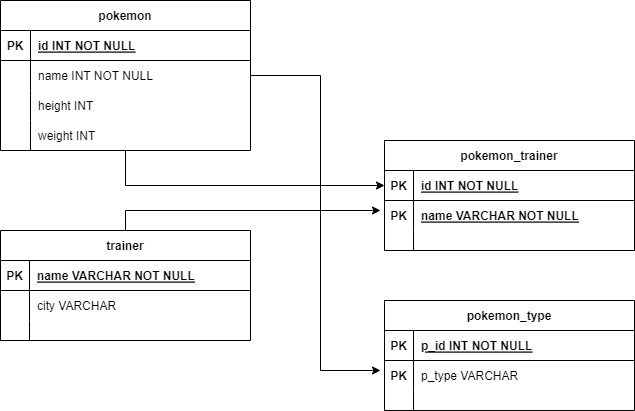

The diagram above was exported from draw.io. Its source (the exported page's mxGraphModel, read from the mxfile embedded in the PNG):
<mxGraphModel dx="1022" dy="468" grid="1" gridSize="10" guides="1" tooltips="1" connect="1" arrows="1" fold="1" page="1" pageScale="1" pageWidth="827" pageHeight="1169" math="0" shadow="0">
  <root>
    <mxCell id="0" />
    <mxCell id="1" parent="0" />
    <mxCell id="w4ulwMgBXYqWQCAhgSmi-1" style="edgeStyle=orthogonalEdgeStyle;rounded=0;orthogonalLoop=1;jettySize=auto;html=1;entryX=0;entryY=0.5;entryDx=0;entryDy=0;" edge="1" parent="1" source="w4ulwMgBXYqWQCAhgSmi-3" target="w4ulwMgBXYqWQCAhgSmi-28">
      <mxGeometry relative="1" as="geometry" />
    </mxCell>
    <mxCell id="w4ulwMgBXYqWQCAhgSmi-2" style="edgeStyle=orthogonalEdgeStyle;rounded=0;orthogonalLoop=1;jettySize=auto;html=1;" edge="1" parent="1" source="w4ulwMgBXYqWQCAhgSmi-3">
      <mxGeometry relative="1" as="geometry">
        <mxPoint x="410" y="420" as="targetPoint" />
        <Array as="points">
          <mxPoint x="350" y="125" />
          <mxPoint x="350" y="420" />
        </Array>
      </mxGeometry>
    </mxCell>
    <mxCell id="w4ulwMgBXYqWQCAhgSmi-3" value="pokemon" style="shape=table;startSize=30;container=1;collapsible=1;childLayout=tableLayout;fixedRows=1;rowLines=0;fontStyle=1;align=center;resizeLast=1;" vertex="1" parent="1">
      <mxGeometry x="30" y="50" width="250" height="150" as="geometry" />
    </mxCell>
    <mxCell id="w4ulwMgBXYqWQCAhgSmi-4" value="" style="shape=partialRectangle;collapsible=0;dropTarget=0;pointerEvents=0;fillColor=none;points=[[0,0.5],[1,0.5]];portConstraint=eastwest;top=0;left=0;right=0;bottom=1;" vertex="1" parent="w4ulwMgBXYqWQCAhgSmi-3">
      <mxGeometry y="30" width="250" height="30" as="geometry" />
    </mxCell>
    <mxCell id="w4ulwMgBXYqWQCAhgSmi-5" value="PK" style="shape=partialRectangle;overflow=hidden;connectable=0;fillColor=none;top=0;left=0;bottom=0;right=0;fontStyle=1;" vertex="1" parent="w4ulwMgBXYqWQCAhgSmi-4">
      <mxGeometry width="30" height="30" as="geometry">
        <mxRectangle width="30" height="30" as="alternateBounds" />
      </mxGeometry>
    </mxCell>
    <mxCell id="w4ulwMgBXYqWQCAhgSmi-6" value="id INT NOT NULL " style="shape=partialRectangle;overflow=hidden;connectable=0;fillColor=none;top=0;left=0;bottom=0;right=0;align=left;spacingLeft=6;fontStyle=5;" vertex="1" parent="w4ulwMgBXYqWQCAhgSmi-4">
      <mxGeometry x="30" width="220" height="30" as="geometry">
        <mxRectangle width="220" height="30" as="alternateBounds" />
      </mxGeometry>
    </mxCell>
    <mxCell id="w4ulwMgBXYqWQCAhgSmi-7" value="" style="shape=partialRectangle;collapsible=0;dropTarget=0;pointerEvents=0;fillColor=none;points=[[0,0.5],[1,0.5]];portConstraint=eastwest;top=0;left=0;right=0;bottom=0;" vertex="1" parent="w4ulwMgBXYqWQCAhgSmi-3">
      <mxGeometry y="60" width="250" height="30" as="geometry" />
    </mxCell>
    <mxCell id="w4ulwMgBXYqWQCAhgSmi-8" value="" style="shape=partialRectangle;overflow=hidden;connectable=0;fillColor=none;top=0;left=0;bottom=0;right=0;" vertex="1" parent="w4ulwMgBXYqWQCAhgSmi-7">
      <mxGeometry width="30" height="30" as="geometry">
        <mxRectangle width="30" height="30" as="alternateBounds" />
      </mxGeometry>
    </mxCell>
    <mxCell id="w4ulwMgBXYqWQCAhgSmi-9" value="name INT NOT NULL" style="shape=partialRectangle;overflow=hidden;connectable=0;fillColor=none;top=0;left=0;bottom=0;right=0;align=left;spacingLeft=6;" vertex="1" parent="w4ulwMgBXYqWQCAhgSmi-7">
      <mxGeometry x="30" width="220" height="30" as="geometry">
        <mxRectangle width="220" height="30" as="alternateBounds" />
      </mxGeometry>
    </mxCell>
    <mxCell id="w4ulwMgBXYqWQCAhgSmi-10" style="shape=partialRectangle;collapsible=0;dropTarget=0;pointerEvents=0;fillColor=none;points=[[0,0.5],[1,0.5]];portConstraint=eastwest;top=0;left=0;right=0;bottom=0;" vertex="1" parent="w4ulwMgBXYqWQCAhgSmi-3">
      <mxGeometry y="90" width="250" height="30" as="geometry" />
    </mxCell>
    <mxCell id="w4ulwMgBXYqWQCAhgSmi-11" style="shape=partialRectangle;overflow=hidden;connectable=0;fillColor=none;top=0;left=0;bottom=0;right=0;" vertex="1" parent="w4ulwMgBXYqWQCAhgSmi-10">
      <mxGeometry width="30" height="30" as="geometry">
        <mxRectangle width="30" height="30" as="alternateBounds" />
      </mxGeometry>
    </mxCell>
    <mxCell id="w4ulwMgBXYqWQCAhgSmi-12" value="height INT" style="shape=partialRectangle;overflow=hidden;connectable=0;fillColor=none;top=0;left=0;bottom=0;right=0;align=left;spacingLeft=6;" vertex="1" parent="w4ulwMgBXYqWQCAhgSmi-10">
      <mxGeometry x="30" width="220" height="30" as="geometry">
        <mxRectangle width="220" height="30" as="alternateBounds" />
      </mxGeometry>
    </mxCell>
    <mxCell id="w4ulwMgBXYqWQCAhgSmi-13" style="shape=partialRectangle;collapsible=0;dropTarget=0;pointerEvents=0;fillColor=none;points=[[0,0.5],[1,0.5]];portConstraint=eastwest;top=0;left=0;right=0;bottom=0;" vertex="1" parent="w4ulwMgBXYqWQCAhgSmi-3">
      <mxGeometry y="120" width="250" height="30" as="geometry" />
    </mxCell>
    <mxCell id="w4ulwMgBXYqWQCAhgSmi-14" style="shape=partialRectangle;overflow=hidden;connectable=0;fillColor=none;top=0;left=0;bottom=0;right=0;" vertex="1" parent="w4ulwMgBXYqWQCAhgSmi-13">
      <mxGeometry width="30" height="30" as="geometry">
        <mxRectangle width="30" height="30" as="alternateBounds" />
      </mxGeometry>
    </mxCell>
    <mxCell id="w4ulwMgBXYqWQCAhgSmi-15" value="weight INT" style="shape=partialRectangle;overflow=hidden;connectable=0;fillColor=none;top=0;left=0;bottom=0;right=0;align=left;spacingLeft=6;" vertex="1" parent="w4ulwMgBXYqWQCAhgSmi-13">
      <mxGeometry x="30" width="220" height="30" as="geometry">
        <mxRectangle width="220" height="30" as="alternateBounds" />
      </mxGeometry>
    </mxCell>
    <mxCell id="w4ulwMgBXYqWQCAhgSmi-16" style="edgeStyle=orthogonalEdgeStyle;rounded=0;orthogonalLoop=1;jettySize=auto;html=1;exitX=0.5;exitY=0;exitDx=0;exitDy=0;" edge="1" parent="1" source="w4ulwMgBXYqWQCAhgSmi-17">
      <mxGeometry relative="1" as="geometry">
        <mxPoint x="150" y="280" as="sourcePoint" />
        <mxPoint x="410" y="260" as="targetPoint" />
        <Array as="points">
          <mxPoint x="155" y="260" />
        </Array>
      </mxGeometry>
    </mxCell>
    <mxCell id="w4ulwMgBXYqWQCAhgSmi-17" value="trainer" style="shape=table;startSize=30;container=1;collapsible=1;childLayout=tableLayout;fixedRows=1;rowLines=0;fontStyle=1;align=center;resizeLast=1;" vertex="1" parent="1">
      <mxGeometry x="30" y="280" width="250" height="110" as="geometry" />
    </mxCell>
    <mxCell id="w4ulwMgBXYqWQCAhgSmi-18" value="" style="shape=partialRectangle;collapsible=0;dropTarget=0;pointerEvents=0;fillColor=none;points=[[0,0.5],[1,0.5]];portConstraint=eastwest;top=0;left=0;right=0;bottom=1;" vertex="1" parent="w4ulwMgBXYqWQCAhgSmi-17">
      <mxGeometry y="30" width="250" height="30" as="geometry" />
    </mxCell>
    <mxCell id="w4ulwMgBXYqWQCAhgSmi-19" value="PK" style="shape=partialRectangle;overflow=hidden;connectable=0;fillColor=none;top=0;left=0;bottom=0;right=0;fontStyle=1;" vertex="1" parent="w4ulwMgBXYqWQCAhgSmi-18">
      <mxGeometry width="29" height="30" as="geometry">
        <mxRectangle width="29" height="30" as="alternateBounds" />
      </mxGeometry>
    </mxCell>
    <mxCell id="w4ulwMgBXYqWQCAhgSmi-20" value="name VARCHAR NOT NULL" style="shape=partialRectangle;overflow=hidden;connectable=0;fillColor=none;top=0;left=0;bottom=0;right=0;align=left;spacingLeft=6;fontStyle=5;" vertex="1" parent="w4ulwMgBXYqWQCAhgSmi-18">
      <mxGeometry x="29" width="221" height="30" as="geometry">
        <mxRectangle width="221" height="30" as="alternateBounds" />
      </mxGeometry>
    </mxCell>
    <mxCell id="w4ulwMgBXYqWQCAhgSmi-21" style="shape=partialRectangle;collapsible=0;dropTarget=0;pointerEvents=0;fillColor=none;points=[[0,0.5],[1,0.5]];portConstraint=eastwest;top=0;left=0;right=0;bottom=0;" vertex="1" parent="w4ulwMgBXYqWQCAhgSmi-17">
      <mxGeometry y="60" width="250" height="30" as="geometry" />
    </mxCell>
    <mxCell id="w4ulwMgBXYqWQCAhgSmi-22" style="shape=partialRectangle;overflow=hidden;connectable=0;fillColor=none;top=0;left=0;bottom=0;right=0;" vertex="1" parent="w4ulwMgBXYqWQCAhgSmi-21">
      <mxGeometry width="29" height="30" as="geometry">
        <mxRectangle width="29" height="30" as="alternateBounds" />
      </mxGeometry>
    </mxCell>
    <mxCell id="w4ulwMgBXYqWQCAhgSmi-23" value="city VARCHAR" style="shape=partialRectangle;overflow=hidden;connectable=0;fillColor=none;top=0;left=0;bottom=0;right=0;align=left;spacingLeft=6;" vertex="1" parent="w4ulwMgBXYqWQCAhgSmi-21">
      <mxGeometry x="29" width="221" height="30" as="geometry">
        <mxRectangle width="221" height="30" as="alternateBounds" />
      </mxGeometry>
    </mxCell>
    <mxCell id="w4ulwMgBXYqWQCAhgSmi-24" style="shape=partialRectangle;collapsible=0;dropTarget=0;pointerEvents=0;fillColor=none;points=[[0,0.5],[1,0.5]];portConstraint=eastwest;top=0;left=0;right=0;bottom=0;" vertex="1" parent="w4ulwMgBXYqWQCAhgSmi-17">
      <mxGeometry y="90" width="250" height="20" as="geometry" />
    </mxCell>
    <mxCell id="w4ulwMgBXYqWQCAhgSmi-25" value="" style="shape=partialRectangle;overflow=hidden;connectable=0;fillColor=none;top=0;left=0;bottom=0;right=0;" vertex="1" parent="w4ulwMgBXYqWQCAhgSmi-24">
      <mxGeometry width="29" height="20" as="geometry">
        <mxRectangle width="29" height="20" as="alternateBounds" />
      </mxGeometry>
    </mxCell>
    <mxCell id="w4ulwMgBXYqWQCAhgSmi-26" value="" style="shape=partialRectangle;overflow=hidden;connectable=0;fillColor=none;top=0;left=0;bottom=0;right=0;align=left;spacingLeft=6;" vertex="1" parent="w4ulwMgBXYqWQCAhgSmi-24">
      <mxGeometry x="29" width="221" height="20" as="geometry">
        <mxRectangle width="221" height="20" as="alternateBounds" />
      </mxGeometry>
    </mxCell>
    <object label="pokemon_trainer" id="w4ulwMgBXYqWQCAhgSmi-27">
      <mxCell style="shape=table;startSize=30;container=1;collapsible=1;childLayout=tableLayout;fixedRows=1;rowLines=0;fontStyle=1;align=center;resizeLast=1;verticalAlign=middle;" vertex="1" parent="1">
        <mxGeometry x="414" y="190" width="250" height="110" as="geometry" />
      </mxCell>
    </object>
    <mxCell id="w4ulwMgBXYqWQCAhgSmi-28" value="" style="shape=partialRectangle;collapsible=0;dropTarget=0;pointerEvents=0;fillColor=none;points=[[0,0.5],[1,0.5]];portConstraint=eastwest;top=0;left=0;right=0;bottom=1;" vertex="1" parent="w4ulwMgBXYqWQCAhgSmi-27">
      <mxGeometry y="30" width="250" height="30" as="geometry" />
    </mxCell>
    <mxCell id="w4ulwMgBXYqWQCAhgSmi-29" value="PK" style="shape=partialRectangle;overflow=hidden;connectable=0;fillColor=none;top=0;left=0;bottom=0;right=0;fontStyle=1;" vertex="1" parent="w4ulwMgBXYqWQCAhgSmi-28">
      <mxGeometry width="29" height="30" as="geometry">
        <mxRectangle width="29" height="30" as="alternateBounds" />
      </mxGeometry>
    </mxCell>
    <mxCell id="w4ulwMgBXYqWQCAhgSmi-30" value="id INT NOT NULL" style="shape=partialRectangle;overflow=hidden;connectable=0;fillColor=none;top=0;left=0;bottom=0;right=0;align=left;spacingLeft=6;fontStyle=5;" vertex="1" parent="w4ulwMgBXYqWQCAhgSmi-28">
      <mxGeometry x="29" width="221" height="30" as="geometry">
        <mxRectangle width="221" height="30" as="alternateBounds" />
      </mxGeometry>
    </mxCell>
    <mxCell id="w4ulwMgBXYqWQCAhgSmi-31" style="shape=partialRectangle;collapsible=0;dropTarget=0;pointerEvents=0;fillColor=none;points=[[0,0.5],[1,0.5]];portConstraint=eastwest;top=0;left=0;right=0;bottom=0;" vertex="1" parent="w4ulwMgBXYqWQCAhgSmi-27">
      <mxGeometry y="60" width="250" height="30" as="geometry" />
    </mxCell>
    <mxCell id="w4ulwMgBXYqWQCAhgSmi-32" style="shape=partialRectangle;overflow=hidden;connectable=0;fillColor=none;top=0;left=0;bottom=0;right=0;" vertex="1" parent="w4ulwMgBXYqWQCAhgSmi-31">
      <mxGeometry width="29" height="30" as="geometry">
        <mxRectangle width="29" height="30" as="alternateBounds" />
      </mxGeometry>
    </mxCell>
    <mxCell id="w4ulwMgBXYqWQCAhgSmi-33" value="name VARCHAR NOT NULL" style="shape=partialRectangle;overflow=hidden;connectable=0;fillColor=none;top=0;left=0;bottom=0;right=0;align=left;spacingLeft=6;fontStyle=5;" vertex="1" parent="w4ulwMgBXYqWQCAhgSmi-31">
      <mxGeometry x="29" width="221" height="30" as="geometry">
        <mxRectangle width="221" height="30" as="alternateBounds" />
      </mxGeometry>
    </mxCell>
    <mxCell id="w4ulwMgBXYqWQCAhgSmi-34" style="shape=partialRectangle;collapsible=0;dropTarget=0;pointerEvents=0;fillColor=none;points=[[0,0.5],[1,0.5]];portConstraint=eastwest;top=0;left=0;right=0;bottom=0;" vertex="1" parent="w4ulwMgBXYqWQCAhgSmi-27">
      <mxGeometry y="90" width="250" height="20" as="geometry" />
    </mxCell>
    <mxCell id="w4ulwMgBXYqWQCAhgSmi-35" value="" style="shape=partialRectangle;overflow=hidden;connectable=0;fillColor=none;top=0;left=0;bottom=0;right=0;" vertex="1" parent="w4ulwMgBXYqWQCAhgSmi-34">
      <mxGeometry width="29" height="20" as="geometry">
        <mxRectangle width="29" height="20" as="alternateBounds" />
      </mxGeometry>
    </mxCell>
    <mxCell id="w4ulwMgBXYqWQCAhgSmi-36" value="" style="shape=partialRectangle;overflow=hidden;connectable=0;fillColor=none;top=0;left=0;bottom=0;right=0;align=left;spacingLeft=6;" vertex="1" parent="w4ulwMgBXYqWQCAhgSmi-34">
      <mxGeometry x="29" width="221" height="20" as="geometry">
        <mxRectangle width="221" height="20" as="alternateBounds" />
      </mxGeometry>
    </mxCell>
    <mxCell id="w4ulwMgBXYqWQCAhgSmi-37" value="PK" style="shape=partialRectangle;overflow=hidden;connectable=0;fillColor=none;top=0;left=0;bottom=0;right=0;fontStyle=1;" vertex="1" parent="1">
      <mxGeometry x="414" y="250" width="29" height="30" as="geometry">
        <mxRectangle width="29" height="30" as="alternateBounds" />
      </mxGeometry>
    </mxCell>
    <mxCell id="w4ulwMgBXYqWQCAhgSmi-45" value="pokemon_type" style="shape=table;startSize=30;container=1;collapsible=1;childLayout=tableLayout;fixedRows=1;rowLines=0;fontStyle=1;align=center;resizeLast=1;" vertex="1" parent="1">
      <mxGeometry x="414" y="350" width="250" height="110" as="geometry" />
    </mxCell>
    <mxCell id="w4ulwMgBXYqWQCAhgSmi-46" value="" style="shape=partialRectangle;collapsible=0;dropTarget=0;pointerEvents=0;fillColor=none;points=[[0,0.5],[1,0.5]];portConstraint=eastwest;top=0;left=0;right=0;bottom=1;" vertex="1" parent="w4ulwMgBXYqWQCAhgSmi-45">
      <mxGeometry y="30" width="250" height="30" as="geometry" />
    </mxCell>
    <mxCell id="w4ulwMgBXYqWQCAhgSmi-47" value="PK" style="shape=partialRectangle;overflow=hidden;connectable=0;fillColor=none;top=0;left=0;bottom=0;right=0;fontStyle=1;" vertex="1" parent="w4ulwMgBXYqWQCAhgSmi-46">
      <mxGeometry width="29" height="30" as="geometry">
        <mxRectangle width="29" height="30" as="alternateBounds" />
      </mxGeometry>
    </mxCell>
    <mxCell id="w4ulwMgBXYqWQCAhgSmi-48" value="p_id INT NOT NULL" style="shape=partialRectangle;overflow=hidden;connectable=0;fillColor=none;top=0;left=0;bottom=0;right=0;align=left;spacingLeft=6;fontStyle=5;" vertex="1" parent="w4ulwMgBXYqWQCAhgSmi-46">
      <mxGeometry x="29" width="221" height="30" as="geometry">
        <mxRectangle width="221" height="30" as="alternateBounds" />
      </mxGeometry>
    </mxCell>
    <mxCell id="w4ulwMgBXYqWQCAhgSmi-49" style="shape=partialRectangle;collapsible=0;dropTarget=0;pointerEvents=0;fillColor=none;points=[[0,0.5],[1,0.5]];portConstraint=eastwest;top=0;left=0;right=0;bottom=0;" vertex="1" parent="w4ulwMgBXYqWQCAhgSmi-45">
      <mxGeometry y="60" width="250" height="30" as="geometry" />
    </mxCell>
    <mxCell id="w4ulwMgBXYqWQCAhgSmi-50" style="shape=partialRectangle;overflow=hidden;connectable=0;fillColor=none;top=0;left=0;bottom=0;right=0;" vertex="1" parent="w4ulwMgBXYqWQCAhgSmi-49">
      <mxGeometry width="29" height="30" as="geometry">
        <mxRectangle width="29" height="30" as="alternateBounds" />
      </mxGeometry>
    </mxCell>
    <mxCell id="w4ulwMgBXYqWQCAhgSmi-51" value="p_type VARCHAR" style="shape=partialRectangle;overflow=hidden;connectable=0;fillColor=none;top=0;left=0;bottom=0;right=0;align=left;spacingLeft=6;" vertex="1" parent="w4ulwMgBXYqWQCAhgSmi-49">
      <mxGeometry x="29" width="221" height="30" as="geometry">
        <mxRectangle width="221" height="30" as="alternateBounds" />
      </mxGeometry>
    </mxCell>
    <mxCell id="w4ulwMgBXYqWQCAhgSmi-52" style="shape=partialRectangle;collapsible=0;dropTarget=0;pointerEvents=0;fillColor=none;points=[[0,0.5],[1,0.5]];portConstraint=eastwest;top=0;left=0;right=0;bottom=0;" vertex="1" parent="w4ulwMgBXYqWQCAhgSmi-45">
      <mxGeometry y="90" width="250" height="20" as="geometry" />
    </mxCell>
    <mxCell id="w4ulwMgBXYqWQCAhgSmi-53" value="" style="shape=partialRectangle;overflow=hidden;connectable=0;fillColor=none;top=0;left=0;bottom=0;right=0;" vertex="1" parent="w4ulwMgBXYqWQCAhgSmi-52">
      <mxGeometry width="29" height="20" as="geometry">
        <mxRectangle width="29" height="20" as="alternateBounds" />
      </mxGeometry>
    </mxCell>
    <mxCell id="w4ulwMgBXYqWQCAhgSmi-54" value="" style="shape=partialRectangle;overflow=hidden;connectable=0;fillColor=none;top=0;left=0;bottom=0;right=0;align=left;spacingLeft=6;" vertex="1" parent="w4ulwMgBXYqWQCAhgSmi-52">
      <mxGeometry x="29" width="221" height="20" as="geometry">
        <mxRectangle width="221" height="20" as="alternateBounds" />
      </mxGeometry>
    </mxCell>
    <mxCell id="w4ulwMgBXYqWQCAhgSmi-55" value="PK" style="shape=partialRectangle;overflow=hidden;connectable=0;fillColor=none;top=0;left=0;bottom=0;right=0;fontStyle=1;" vertex="1" parent="1">
      <mxGeometry x="414" y="410" width="29" height="30" as="geometry">
        <mxRectangle width="29" height="30" as="alternateBounds" />
      </mxGeometry>
    </mxCell>
  </root>
</mxGraphModel>